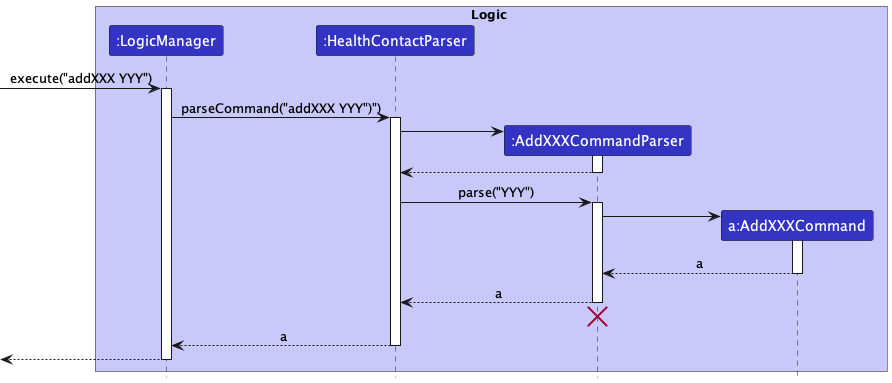

The diagram above was rendered by PlantUML. Its source (embedded in the PNG):
@startuml
!include style.puml

box Logic LOGIC_COLOR_T1
participant ":LogicManager" as LogicManager LOGIC_COLOR
participant ":HealthContactParser" as HealthContactParser LOGIC_COLOR
participant ":AddXXXCommandParser" as SelectCommandParser LOGIC_COLOR
participant "a:AddXXXCommand" as AddCommand LOGIC_COLOR
end box

[-> LogicManager : execute("addXXX YYY")
activate LogicManager

LogicManager -> HealthContactParser : parseCommand("addXXX YYY")")
activate HealthContactParser

create SelectCommandParser
HealthContactParser -> SelectCommandParser
activate SelectCommandParser

SelectCommandParser --> HealthContactParser
deactivate SelectCommandParser

HealthContactParser -> SelectCommandParser : parse("YYY")
activate SelectCommandParser

create AddCommand
SelectCommandParser -> AddCommand
activate AddCommand

AddCommand --> SelectCommandParser : a
deactivate AddCommand

SelectCommandParser --> HealthContactParser : a
deactivate SelectCommandParser
'Hidden arrow to position the destroy marker below the end of the activation bar.
SelectCommandParser -[hidden]-> HealthContactParser
destroy SelectCommandParser

HealthContactParser --> LogicManager : a
deactivate HealthContactParser

[<--LogicManager
deactivate LogicManager
@enduml